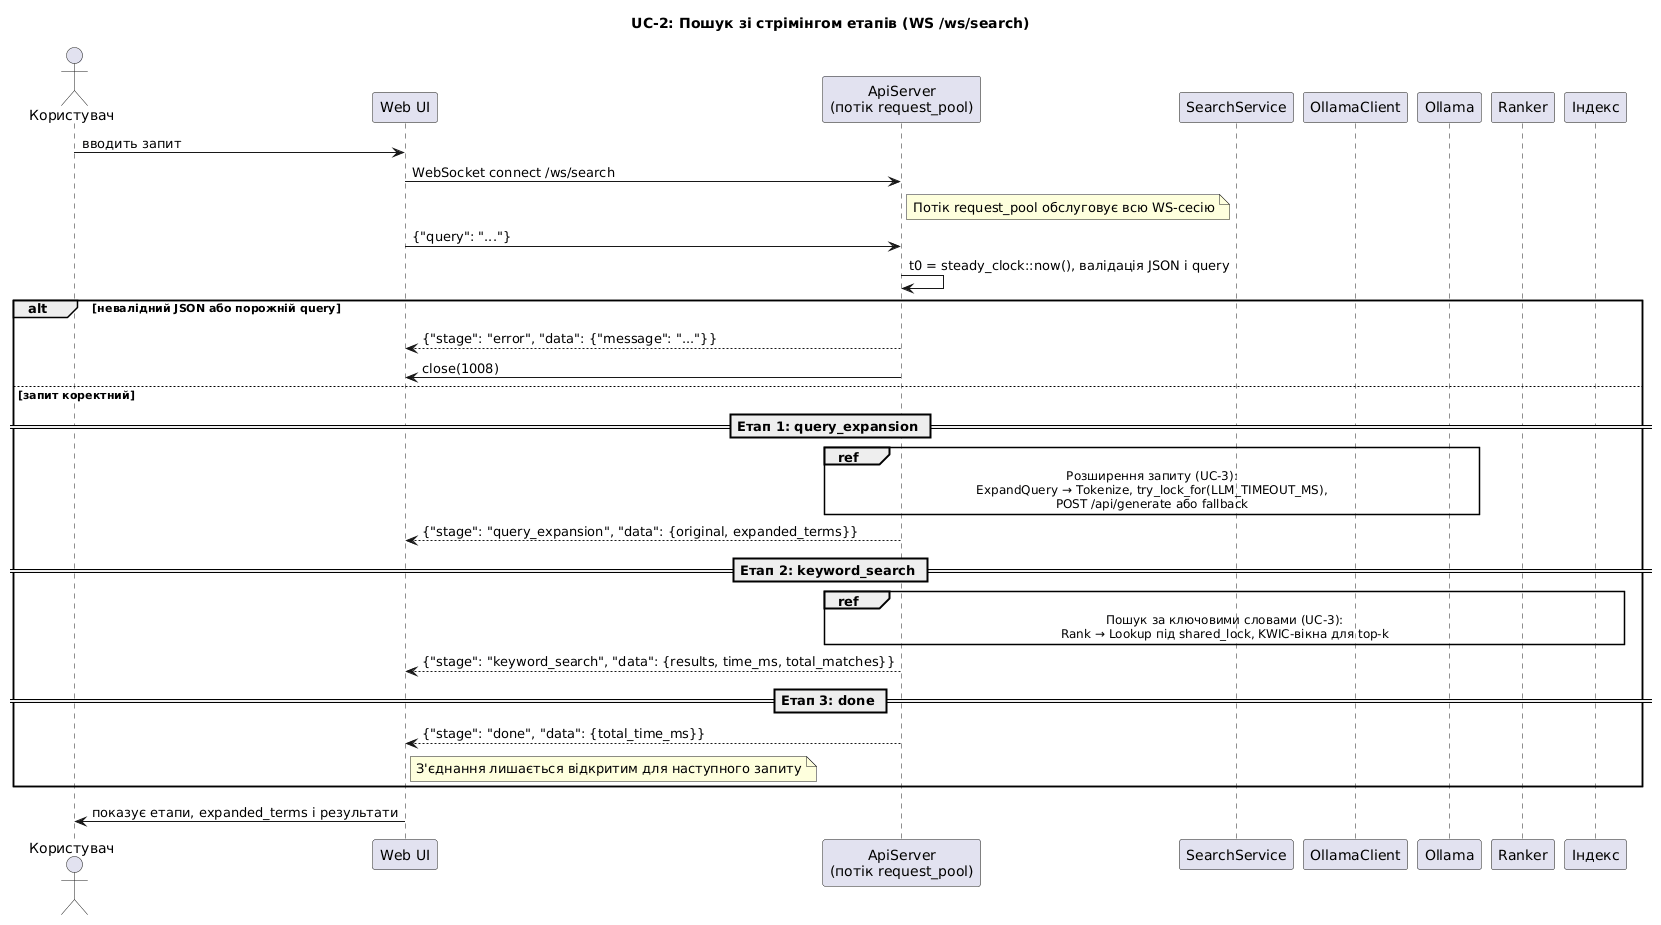

The diagram above was rendered by PlantUML. Its source (embedded in the PNG):
@startuml sequence_uc2_ws_search
title UC-2: Пошук зі стрімінгом етапів (WS /ws/search)
skinparam shadowing false
skinparam responseMessageBelowArrow true
actor "Користувач" as U
participant "Web UI" as UI
participant "ApiServer\n(потік request_pool)" as Api
participant SearchService as Svc
participant OllamaClient as Oc
participant Ollama as Llm
participant Ranker as Rank
participant "Індекс" as Idx

U -> UI : вводить запит
UI -> Api : WebSocket connect /ws/search
note right of Api : Потік request_pool обслуговує всю WS-сесію
UI -> Api : {"query": "..."}
Api -> Api : t0 = steady_clock::now(), валідація JSON і query
alt невалідний JSON або порожній query
  Api --> UI : {"stage": "error", "data": {"message": "..."}}
  Api -> UI : close(1008)
else запит коректний
  == Етап 1: query_expansion ==
  ref over Api, Llm : Розширення запиту (UC-3):\nExpandQuery → Tokenize, try_lock_for(LLM_TIMEOUT_MS),\nPOST /api/generate або fallback
  Api --> UI : {"stage": "query_expansion", "data": {original, expanded_terms}}
  == Етап 2: keyword_search ==
  ref over Api, Idx : Пошук за ключовими словами (UC-3):\nRank → Lookup під shared_lock, KWIC-вікна для top-k
  Api --> UI : {"stage": "keyword_search", "data": {results, time_ms, total_matches}}
  == Етап 3: done ==
  Api --> UI : {"stage": "done", "data": {total_time_ms}}
  note right of UI : З'єднання лишається відкритим для наступного запиту
end
UI -> U : показує етапи, expanded_terms і результати
@enduml